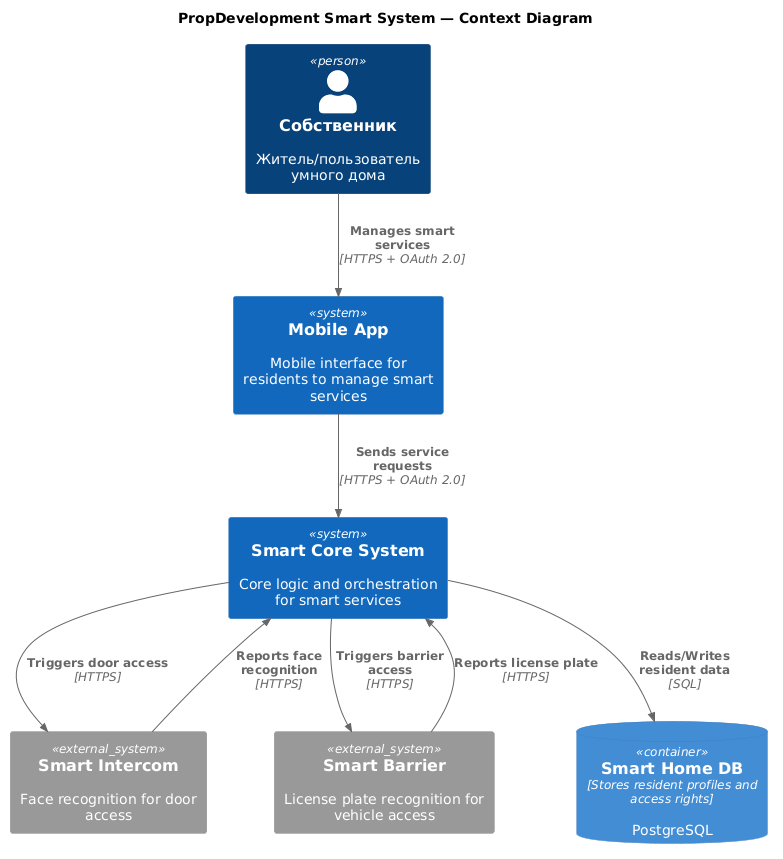

The diagram above was rendered by PlantUML. Its source (embedded in the PNG):
@startuml
!includeurl https://raw.githubusercontent.com/RicardoNiepel/C4-PlantUML/master/C4_Container.puml
title PropDevelopment Smart System — Context Diagram

top to bottom direction

Person(user, "Собственник", "Житель/пользователь умного дома")

System_Ext(SmartIntercom, "Smart Intercom", "Face recognition for door access")
System_Ext(SmartBarrier, "Smart Barrier", "License plate recognition for vehicle access")

System(MobileApp, "Mobile App", "Mobile interface for residents to manage smart services")
System(SmartCoreSystem, "Smart Core System", "Core logic and orchestration for smart services")

ContainerDb(Database, "Smart Home DB", "Stores resident profiles and access rights", "PostgreSQL")

Rel(user, MobileApp, "Manages smart services", "HTTPS + OAuth 2.0")
Rel(MobileApp, SmartCoreSystem, "Sends service requests", "HTTPS + OAuth 2.0")

Rel(SmartCoreSystem, Database, "Reads/Writes resident data", "SQL")
Rel(SmartCoreSystem, SmartIntercom, "Triggers door access", "HTTPS")
Rel(SmartCoreSystem, SmartBarrier, "Triggers barrier access", "HTTPS")

Rel(SmartIntercom, SmartCoreSystem, "Reports face recognition", "HTTPS")
Rel(SmartBarrier, SmartCoreSystem, "Reports license plate", "HTTPS")
@enduml